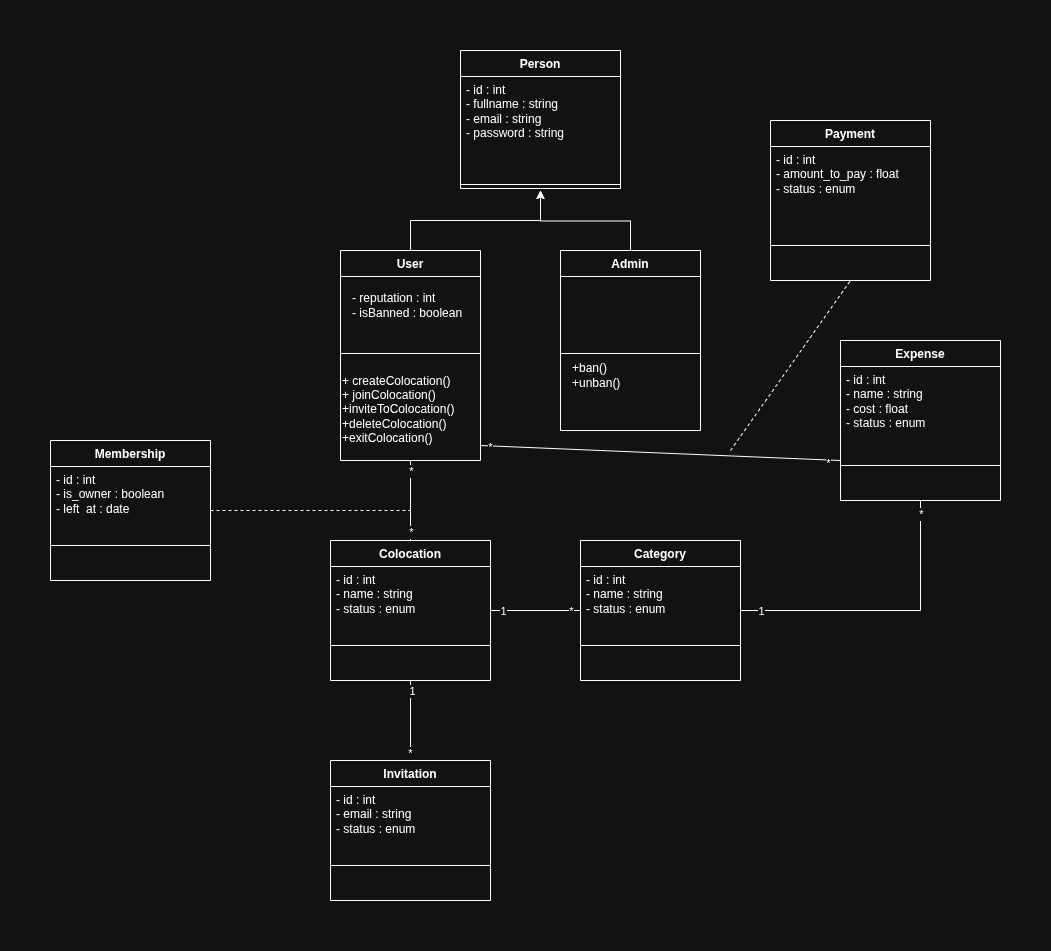

The diagram above was exported from draw.io. Its source (the exported page's mxGraphModel, read from the mxfile embedded in the PNG):
<mxGraphModel dx="2491" dy="862" grid="1" gridSize="10" guides="1" tooltips="1" connect="1" arrows="1" fold="1" page="1" pageScale="1" pageWidth="850" pageHeight="1100" math="0" shadow="0">
  <root>
    <mxCell id="0" />
    <mxCell id="1" parent="0" />
    <mxCell id="RJ1CuvWh7VEfBCIAvLZ_-1" parent="1" style="swimlane;fontStyle=1;align=center;verticalAlign=top;childLayout=stackLayout;horizontal=1;startSize=26;horizontalStack=0;resizeParent=1;resizeParentMax=0;resizeLast=0;collapsible=1;marginBottom=0;whiteSpace=wrap;html=1;" value="Person" vertex="1">
      <mxGeometry height="138" width="160" x="350" y="400" as="geometry" />
    </mxCell>
    <mxCell id="RJ1CuvWh7VEfBCIAvLZ_-2" parent="RJ1CuvWh7VEfBCIAvLZ_-1" style="text;strokeColor=none;fillColor=none;align=left;verticalAlign=top;spacingLeft=4;spacingRight=4;overflow=hidden;rotatable=0;points=[[0,0.5],[1,0.5]];portConstraint=eastwest;whiteSpace=wrap;html=1;" value="- id : int&lt;div&gt;- fullname : string&lt;/div&gt;&lt;div&gt;- email : string&lt;/div&gt;&lt;div&gt;- password : string&lt;/div&gt;" vertex="1">
      <mxGeometry height="104" width="160" y="26" as="geometry" />
    </mxCell>
    <mxCell id="RJ1CuvWh7VEfBCIAvLZ_-3" parent="RJ1CuvWh7VEfBCIAvLZ_-1" style="line;strokeWidth=1;fillColor=none;align=left;verticalAlign=middle;spacingTop=-1;spacingLeft=3;spacingRight=3;rotatable=0;labelPosition=right;points=[];portConstraint=eastwest;strokeColor=inherit;" value="" vertex="1">
      <mxGeometry height="8" width="160" y="130" as="geometry" />
    </mxCell>
    <mxCell id="RJ1CuvWh7VEfBCIAvLZ_-14" edge="1" parent="1" style="edgeStyle=orthogonalEdgeStyle;rounded=0;orthogonalLoop=1;jettySize=auto;html=1;">
      <mxGeometry relative="1" as="geometry">
        <Array as="points">
          <mxPoint x="300" y="570" />
          <mxPoint x="430" y="570" />
        </Array>
        <mxPoint x="300.03448275862047" y="600" as="sourcePoint" />
        <mxPoint x="430" y="540" as="targetPoint" />
      </mxGeometry>
    </mxCell>
    <mxCell id="RJ1CuvWh7VEfBCIAvLZ_-13" edge="1" parent="1" source="RJ1CuvWh7VEfBCIAvLZ_-10" style="edgeStyle=orthogonalEdgeStyle;rounded=0;orthogonalLoop=1;jettySize=auto;html=1;exitX=0.5;exitY=0;exitDx=0;exitDy=0;">
      <mxGeometry relative="1" as="geometry">
        <mxPoint x="430" y="540" as="targetPoint" />
      </mxGeometry>
    </mxCell>
    <mxCell id="RJ1CuvWh7VEfBCIAvLZ_-10" parent="1" style="swimlane;fontStyle=1;align=center;verticalAlign=top;childLayout=stackLayout;horizontal=1;startSize=26;horizontalStack=0;resizeParent=1;resizeParentMax=0;resizeLast=0;collapsible=1;marginBottom=0;whiteSpace=wrap;html=1;" value="Admin" vertex="1">
      <mxGeometry height="180" width="140" x="450" y="600" as="geometry" />
    </mxCell>
    <mxCell id="RJ1CuvWh7VEfBCIAvLZ_-12" parent="RJ1CuvWh7VEfBCIAvLZ_-10" style="line;strokeWidth=1;fillColor=none;align=left;verticalAlign=middle;spacingTop=-1;spacingLeft=3;spacingRight=3;rotatable=0;labelPosition=right;points=[];portConstraint=eastwest;strokeColor=inherit;" value="" vertex="1">
      <mxGeometry height="154" width="140" y="26" as="geometry" />
    </mxCell>
    <mxCell id="Ne8AwACKDBGGJbJ1os84-1" parent="1" style="swimlane;fontStyle=1;align=center;verticalAlign=top;childLayout=stackLayout;horizontal=1;startSize=26;horizontalStack=0;resizeParent=1;resizeParentMax=0;resizeLast=0;collapsible=1;marginBottom=0;whiteSpace=wrap;html=1;" value="Colocation" vertex="1">
      <mxGeometry height="140" width="160" x="220" y="890" as="geometry" />
    </mxCell>
    <mxCell id="Ne8AwACKDBGGJbJ1os84-2" parent="Ne8AwACKDBGGJbJ1os84-1" style="text;strokeColor=none;fillColor=none;align=left;verticalAlign=top;spacingLeft=4;spacingRight=4;overflow=hidden;rotatable=0;points=[[0,0.5],[1,0.5]];portConstraint=eastwest;whiteSpace=wrap;html=1;" value="- id : int&lt;div&gt;- name : string&lt;/div&gt;&lt;div&gt;- status : enum&lt;/div&gt;&lt;div&gt;-&amp;nbsp;&lt;/div&gt;" vertex="1">
      <mxGeometry height="44" width="160" y="26" as="geometry" />
    </mxCell>
    <mxCell id="Ne8AwACKDBGGJbJ1os84-3" parent="Ne8AwACKDBGGJbJ1os84-1" style="line;strokeWidth=1;fillColor=none;align=left;verticalAlign=middle;spacingTop=-1;spacingLeft=3;spacingRight=3;rotatable=0;labelPosition=right;points=[];portConstraint=eastwest;strokeColor=inherit;" value="" vertex="1">
      <mxGeometry height="70" width="160" y="70" as="geometry" />
    </mxCell>
    <mxCell id="Ne8AwACKDBGGJbJ1os84-6" edge="1" parent="1" source="Ne8AwACKDBGGJbJ1os84-1" style="endArrow=none;html=1;rounded=0;exitX=0.5;exitY=0;exitDx=0;exitDy=0;entryX=0.5;entryY=1;entryDx=0;entryDy=0;" target="RJ1CuvWh7VEfBCIAvLZ_-21" value="">
      <mxGeometry height="50" relative="1" width="50" as="geometry">
        <Array as="points" />
        <mxPoint x="250" y="830" as="sourcePoint" />
        <mxPoint x="300" y="780" as="targetPoint" />
      </mxGeometry>
    </mxCell>
    <mxCell id="78dWuSg85wTeqPL_8sDE-1" connectable="0" parent="Ne8AwACKDBGGJbJ1os84-6" style="edgeLabel;html=1;align=center;verticalAlign=middle;resizable=0;points=[];" value="*" vertex="1">
      <mxGeometry relative="1" x="0.7417" as="geometry">
        <mxPoint as="offset" />
      </mxGeometry>
    </mxCell>
    <mxCell id="78dWuSg85wTeqPL_8sDE-2" connectable="0" parent="Ne8AwACKDBGGJbJ1os84-6" style="edgeLabel;html=1;align=center;verticalAlign=middle;resizable=0;points=[];" value="*" vertex="1">
      <mxGeometry relative="1" x="-0.7667" as="geometry">
        <mxPoint as="offset" />
      </mxGeometry>
    </mxCell>
    <mxCell id="78dWuSg85wTeqPL_8sDE-3" edge="1" parent="1" source="78dWuSg85wTeqPL_8sDE-4" style="endArrow=none;dashed=1;html=1;rounded=0;exitX=1;exitY=0.5;exitDx=0;exitDy=0;" value="">
      <mxGeometry height="50" relative="1" width="50" as="geometry">
        <mxPoint x="210" y="840" as="sourcePoint" />
        <mxPoint x="300" y="860" as="targetPoint" />
      </mxGeometry>
    </mxCell>
    <mxCell id="78dWuSg85wTeqPL_8sDE-4" parent="1" style="swimlane;fontStyle=1;align=center;verticalAlign=top;childLayout=stackLayout;horizontal=1;startSize=26;horizontalStack=0;resizeParent=1;resizeParentMax=0;resizeLast=0;collapsible=1;marginBottom=0;whiteSpace=wrap;html=1;" value="Membership" vertex="1">
      <mxGeometry height="140" width="160" x="-60" y="790" as="geometry" />
    </mxCell>
    <mxCell id="78dWuSg85wTeqPL_8sDE-5" parent="78dWuSg85wTeqPL_8sDE-4" style="text;strokeColor=none;fillColor=none;align=left;verticalAlign=top;spacingLeft=4;spacingRight=4;overflow=hidden;rotatable=0;points=[[0,0.5],[1,0.5]];portConstraint=eastwest;whiteSpace=wrap;html=1;" value="- id : int&lt;div&gt;- is_owner : boolean&lt;/div&gt;&lt;div&gt;- left_at : date&lt;/div&gt;&lt;div&gt;- total_ debt : float&lt;/div&gt;" vertex="1">
      <mxGeometry height="44" width="160" y="26" as="geometry" />
    </mxCell>
    <mxCell id="78dWuSg85wTeqPL_8sDE-6" parent="78dWuSg85wTeqPL_8sDE-4" style="line;strokeWidth=1;fillColor=none;align=left;verticalAlign=middle;spacingTop=-1;spacingLeft=3;spacingRight=3;rotatable=0;labelPosition=right;points=[];portConstraint=eastwest;strokeColor=inherit;" value="" vertex="1">
      <mxGeometry height="70" width="160" y="70" as="geometry" />
    </mxCell>
    <mxCell id="78dWuSg85wTeqPL_8sDE-8" parent="1" style="swimlane;fontStyle=1;align=center;verticalAlign=top;childLayout=stackLayout;horizontal=1;startSize=26;horizontalStack=0;resizeParent=1;resizeParentMax=0;resizeLast=0;collapsible=1;marginBottom=0;whiteSpace=wrap;html=1;" value="Invitation" vertex="1">
      <mxGeometry height="140" width="160" x="220" y="1110" as="geometry" />
    </mxCell>
    <mxCell id="78dWuSg85wTeqPL_8sDE-9" parent="78dWuSg85wTeqPL_8sDE-8" style="text;strokeColor=none;fillColor=none;align=left;verticalAlign=top;spacingLeft=4;spacingRight=4;overflow=hidden;rotatable=0;points=[[0,0.5],[1,0.5]];portConstraint=eastwest;whiteSpace=wrap;html=1;" value="- id : int&lt;div&gt;- email : string&lt;/div&gt;&lt;div&gt;- status : enum&lt;span style=&quot;background-color: transparent; color: light-dark(rgb(0, 0, 0), rgb(255, 255, 255));&quot;&gt;&amp;nbsp;&lt;/span&gt;&lt;/div&gt;" vertex="1">
      <mxGeometry height="44" width="160" y="26" as="geometry" />
    </mxCell>
    <mxCell id="78dWuSg85wTeqPL_8sDE-10" parent="78dWuSg85wTeqPL_8sDE-8" style="line;strokeWidth=1;fillColor=none;align=left;verticalAlign=middle;spacingTop=-1;spacingLeft=3;spacingRight=3;rotatable=0;labelPosition=right;points=[];portConstraint=eastwest;strokeColor=inherit;" value="" vertex="1">
      <mxGeometry height="70" width="160" y="70" as="geometry" />
    </mxCell>
    <mxCell id="78dWuSg85wTeqPL_8sDE-12" edge="1" parent="1" source="78dWuSg85wTeqPL_8sDE-8" style="endArrow=none;html=1;rounded=0;exitX=0.5;exitY=0;exitDx=0;exitDy=0;entryX=0.5;entryY=1;entryDx=0;entryDy=0;" target="Ne8AwACKDBGGJbJ1os84-1" value="">
      <mxGeometry height="50" relative="1" width="50" as="geometry">
        <mxPoint x="430" y="980" as="sourcePoint" />
        <mxPoint x="480" y="930" as="targetPoint" />
      </mxGeometry>
    </mxCell>
    <mxCell id="78dWuSg85wTeqPL_8sDE-13" connectable="0" parent="78dWuSg85wTeqPL_8sDE-12" style="edgeLabel;html=1;align=center;verticalAlign=middle;resizable=0;points=[];" value="1" vertex="1">
      <mxGeometry relative="1" x="0.7583" y="-1" as="geometry">
        <mxPoint as="offset" />
      </mxGeometry>
    </mxCell>
    <mxCell id="78dWuSg85wTeqPL_8sDE-14" connectable="0" parent="78dWuSg85wTeqPL_8sDE-12" style="edgeLabel;html=1;align=center;verticalAlign=middle;resizable=0;points=[];" value="*" vertex="1">
      <mxGeometry relative="1" x="-0.7972" y="1" as="geometry">
        <mxPoint as="offset" />
      </mxGeometry>
    </mxCell>
    <mxCell id="78dWuSg85wTeqPL_8sDE-15" parent="1" style="swimlane;fontStyle=1;align=center;verticalAlign=top;childLayout=stackLayout;horizontal=1;startSize=26;horizontalStack=0;resizeParent=1;resizeParentMax=0;resizeLast=0;collapsible=1;marginBottom=0;whiteSpace=wrap;html=1;" value="Category" vertex="1">
      <mxGeometry height="140" width="160" x="470" y="890" as="geometry" />
    </mxCell>
    <mxCell id="78dWuSg85wTeqPL_8sDE-16" parent="78dWuSg85wTeqPL_8sDE-15" style="text;strokeColor=none;fillColor=none;align=left;verticalAlign=top;spacingLeft=4;spacingRight=4;overflow=hidden;rotatable=0;points=[[0,0.5],[1,0.5]];portConstraint=eastwest;whiteSpace=wrap;html=1;" value="- id : int&lt;div&gt;- name : string&lt;/div&gt;&lt;div&gt;- status : enum&lt;/div&gt;&lt;div&gt;-&amp;nbsp;&lt;/div&gt;" vertex="1">
      <mxGeometry height="44" width="160" y="26" as="geometry" />
    </mxCell>
    <mxCell id="78dWuSg85wTeqPL_8sDE-17" parent="78dWuSg85wTeqPL_8sDE-15" style="line;strokeWidth=1;fillColor=none;align=left;verticalAlign=middle;spacingTop=-1;spacingLeft=3;spacingRight=3;rotatable=0;labelPosition=right;points=[];portConstraint=eastwest;strokeColor=inherit;" value="" vertex="1">
      <mxGeometry height="70" width="160" y="70" as="geometry" />
    </mxCell>
    <mxCell id="78dWuSg85wTeqPL_8sDE-18" edge="1" parent="1" source="Ne8AwACKDBGGJbJ1os84-1" style="endArrow=none;html=1;rounded=0;exitX=1;exitY=0.5;exitDx=0;exitDy=0;entryX=0;entryY=0.5;entryDx=0;entryDy=0;" target="78dWuSg85wTeqPL_8sDE-15" value="">
      <mxGeometry height="50" relative="1" width="50" as="geometry">
        <mxPoint x="430" y="980" as="sourcePoint" />
        <mxPoint x="480" y="930" as="targetPoint" />
      </mxGeometry>
    </mxCell>
    <mxCell id="78dWuSg85wTeqPL_8sDE-19" connectable="0" parent="78dWuSg85wTeqPL_8sDE-18" style="edgeLabel;html=1;align=center;verticalAlign=middle;resizable=0;points=[];" value="*" vertex="1">
      <mxGeometry relative="1" x="0.7769" as="geometry">
        <mxPoint as="offset" />
      </mxGeometry>
    </mxCell>
    <mxCell id="78dWuSg85wTeqPL_8sDE-20" connectable="0" parent="78dWuSg85wTeqPL_8sDE-18" style="edgeLabel;html=1;align=center;verticalAlign=middle;resizable=0;points=[];" value="1" vertex="1">
      <mxGeometry relative="1" x="-0.7359" as="geometry">
        <mxPoint as="offset" />
      </mxGeometry>
    </mxCell>
    <mxCell id="78dWuSg85wTeqPL_8sDE-21" parent="1" style="swimlane;fontStyle=1;align=center;verticalAlign=top;childLayout=stackLayout;horizontal=1;startSize=26;horizontalStack=0;resizeParent=1;resizeParentMax=0;resizeLast=0;collapsible=1;marginBottom=0;whiteSpace=wrap;html=1;" value="Expense" vertex="1">
      <mxGeometry height="160" width="160" x="730" y="690" as="geometry" />
    </mxCell>
    <mxCell id="78dWuSg85wTeqPL_8sDE-22" parent="78dWuSg85wTeqPL_8sDE-21" style="text;strokeColor=none;fillColor=none;align=left;verticalAlign=top;spacingLeft=4;spacingRight=4;overflow=hidden;rotatable=0;points=[[0,0.5],[1,0.5]];portConstraint=eastwest;whiteSpace=wrap;html=1;" value="- id : int&lt;div&gt;&lt;div&gt;- name : string&lt;/div&gt;&lt;div&gt;- cost : float&lt;/div&gt;&lt;div&gt;- status : enum&lt;/div&gt;&lt;/div&gt;" vertex="1">
      <mxGeometry height="64" width="160" y="26" as="geometry" />
    </mxCell>
    <mxCell id="78dWuSg85wTeqPL_8sDE-23" parent="78dWuSg85wTeqPL_8sDE-21" style="line;strokeWidth=1;fillColor=none;align=left;verticalAlign=middle;spacingTop=-1;spacingLeft=3;spacingRight=3;rotatable=0;labelPosition=right;points=[];portConstraint=eastwest;strokeColor=inherit;" value="" vertex="1">
      <mxGeometry height="70" width="160" y="90" as="geometry" />
    </mxCell>
    <mxCell id="78dWuSg85wTeqPL_8sDE-24" edge="1" parent="1" source="78dWuSg85wTeqPL_8sDE-15" style="endArrow=none;html=1;rounded=0;entryX=0.5;entryY=1;entryDx=0;entryDy=0;exitX=1;exitY=0.5;exitDx=0;exitDy=0;" target="78dWuSg85wTeqPL_8sDE-21" value="">
      <mxGeometry height="50" relative="1" width="50" as="geometry">
        <Array as="points">
          <mxPoint x="810" y="960" />
        </Array>
        <mxPoint x="630" y="850" as="sourcePoint" />
        <mxPoint x="680" y="800" as="targetPoint" />
      </mxGeometry>
    </mxCell>
    <mxCell id="78dWuSg85wTeqPL_8sDE-25" connectable="0" parent="78dWuSg85wTeqPL_8sDE-24" style="edgeLabel;html=1;align=center;verticalAlign=middle;resizable=0;points=[];" value="1" vertex="1">
      <mxGeometry relative="1" x="-0.8617" as="geometry">
        <mxPoint as="offset" />
      </mxGeometry>
    </mxCell>
    <mxCell id="78dWuSg85wTeqPL_8sDE-26" connectable="0" parent="78dWuSg85wTeqPL_8sDE-24" style="edgeLabel;html=1;align=center;verticalAlign=middle;resizable=0;points=[];" value="*" vertex="1">
      <mxGeometry relative="1" x="0.9125" as="geometry">
        <mxPoint as="offset" />
      </mxGeometry>
    </mxCell>
    <mxCell id="78dWuSg85wTeqPL_8sDE-30" parent="1" style="text;html=1;whiteSpace=wrap;strokeColor=none;fillColor=none;align=left;verticalAlign=middle;rounded=0;" value="+ban()&lt;div&gt;+unban()&lt;/div&gt;" vertex="1">
      <mxGeometry height="30" width="130" x="460" y="710" as="geometry" />
    </mxCell>
    <mxCell id="78dWuSg85wTeqPL_8sDE-32" parent="1" style="swimlane;fontStyle=1;align=center;verticalAlign=top;childLayout=stackLayout;horizontal=1;startSize=26;horizontalStack=0;resizeParent=1;resizeParentMax=0;resizeLast=0;collapsible=1;marginBottom=0;whiteSpace=wrap;html=1;" value="User" vertex="1">
      <mxGeometry height="210" width="140" x="230" y="600" as="geometry" />
    </mxCell>
    <mxCell id="78dWuSg85wTeqPL_8sDE-33" parent="78dWuSg85wTeqPL_8sDE-32" style="line;strokeWidth=1;fillColor=none;align=left;verticalAlign=middle;spacingTop=-1;spacingLeft=3;spacingRight=3;rotatable=0;labelPosition=right;points=[];portConstraint=eastwest;strokeColor=inherit;" value="" vertex="1">
      <mxGeometry height="154" width="140" y="26" as="geometry" />
    </mxCell>
    <mxCell id="RJ1CuvWh7VEfBCIAvLZ_-21" parent="78dWuSg85wTeqPL_8sDE-32" style="text;html=1;whiteSpace=wrap;strokeColor=none;fillColor=none;align=left;verticalAlign=middle;rounded=0;" value="+ createColocation()&lt;div&gt;+ joinColocation()&lt;/div&gt;&lt;div&gt;+inviteToColocation()&lt;/div&gt;&lt;div&gt;+deleteColocation()&lt;/div&gt;&lt;div&gt;+exitColocation()&lt;/div&gt;&lt;div&gt;&lt;br&gt;&lt;/div&gt;&lt;div&gt;&lt;br&gt;&lt;/div&gt;&lt;div&gt;&lt;br&gt;&lt;/div&gt;&lt;div&gt;&lt;br&gt;&lt;/div&gt;&lt;div&gt;&lt;br&gt;&lt;/div&gt;" vertex="1">
      <mxGeometry height="30" width="140" y="180" as="geometry" />
    </mxCell>
    <mxCell id="78dWuSg85wTeqPL_8sDE-34" parent="1" style="text;html=1;whiteSpace=wrap;strokeColor=none;fillColor=none;align=left;verticalAlign=middle;rounded=0;" value="- reputation : int&lt;div&gt;- isBanned : boolean&lt;/div&gt;" vertex="1">
      <mxGeometry height="30" width="120" x="240" y="640" as="geometry" />
    </mxCell>
    <mxCell id="78dWuSg85wTeqPL_8sDE-36" edge="1" parent="1" source="RJ1CuvWh7VEfBCIAvLZ_-21" style="endArrow=none;html=1;rounded=0;exitX=1;exitY=0.5;exitDx=0;exitDy=0;entryX=0;entryY=0.75;entryDx=0;entryDy=0;" target="78dWuSg85wTeqPL_8sDE-21" value="">
      <mxGeometry height="50" relative="1" width="50" as="geometry">
        <mxPoint x="500" y="830" as="sourcePoint" />
        <mxPoint x="550" y="780" as="targetPoint" />
      </mxGeometry>
    </mxCell>
    <mxCell id="78dWuSg85wTeqPL_8sDE-37" connectable="0" parent="78dWuSg85wTeqPL_8sDE-36" style="edgeLabel;html=1;align=center;verticalAlign=middle;resizable=0;points=[];" value="*" vertex="1">
      <mxGeometry relative="1" x="0.933" y="-3" as="geometry">
        <mxPoint as="offset" />
      </mxGeometry>
    </mxCell>
    <mxCell id="78dWuSg85wTeqPL_8sDE-38" connectable="0" parent="78dWuSg85wTeqPL_8sDE-36" style="edgeLabel;html=1;align=center;verticalAlign=middle;resizable=0;points=[];" value="*" vertex="1">
      <mxGeometry relative="1" x="-0.9424" y="-1" as="geometry">
        <mxPoint as="offset" />
      </mxGeometry>
    </mxCell>
    <mxCell id="78dWuSg85wTeqPL_8sDE-39" parent="1" style="swimlane;fontStyle=1;align=center;verticalAlign=top;childLayout=stackLayout;horizontal=1;startSize=26;horizontalStack=0;resizeParent=1;resizeParentMax=0;resizeLast=0;collapsible=1;marginBottom=0;whiteSpace=wrap;html=1;" value="Payment" vertex="1">
      <mxGeometry height="160" width="160" x="660" y="470" as="geometry" />
    </mxCell>
    <mxCell id="78dWuSg85wTeqPL_8sDE-40" parent="78dWuSg85wTeqPL_8sDE-39" style="text;strokeColor=none;fillColor=none;align=left;verticalAlign=top;spacingLeft=4;spacingRight=4;overflow=hidden;rotatable=0;points=[[0,0.5],[1,0.5]];portConstraint=eastwest;whiteSpace=wrap;html=1;" value="- id : int&lt;div&gt;&lt;div&gt;&lt;span style=&quot;background-color: transparent; color: light-dark(rgb(0, 0, 0), rgb(255, 255, 255));&quot;&gt;- amount_to_pay : float&lt;/span&gt;&lt;/div&gt;&lt;div&gt;- status : enum&lt;/div&gt;&lt;/div&gt;" vertex="1">
      <mxGeometry height="64" width="160" y="26" as="geometry" />
    </mxCell>
    <mxCell id="78dWuSg85wTeqPL_8sDE-41" parent="78dWuSg85wTeqPL_8sDE-39" style="line;strokeWidth=1;fillColor=none;align=left;verticalAlign=middle;spacingTop=-1;spacingLeft=3;spacingRight=3;rotatable=0;labelPosition=right;points=[];portConstraint=eastwest;strokeColor=inherit;" value="" vertex="1">
      <mxGeometry height="70" width="160" y="90" as="geometry" />
    </mxCell>
    <mxCell id="78dWuSg85wTeqPL_8sDE-42" edge="1" parent="1" style="endArrow=none;dashed=1;html=1;rounded=0;entryX=0.5;entryY=1;entryDx=0;entryDy=0;" target="78dWuSg85wTeqPL_8sDE-39" value="">
      <mxGeometry height="50" relative="1" width="50" as="geometry">
        <mxPoint x="620" y="800" as="sourcePoint" />
        <mxPoint x="550" y="780" as="targetPoint" />
      </mxGeometry>
    </mxCell>
  </root>
</mxGraphModel>